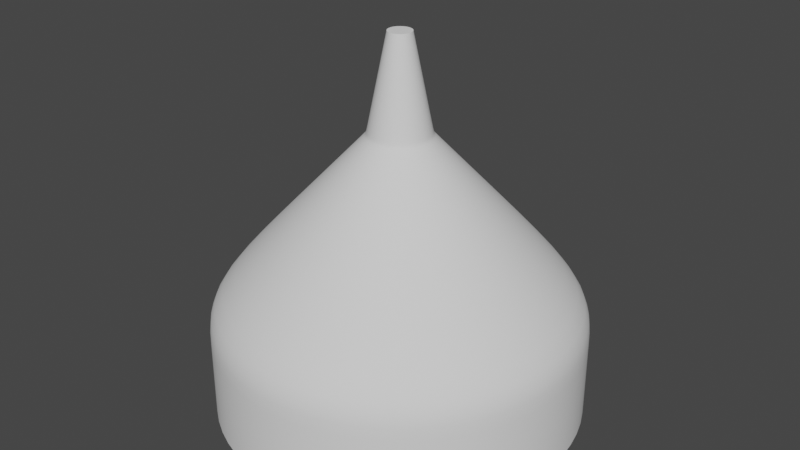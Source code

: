 # Source: celingLamp.blend  (saved by Blender 3.4.6; exported with 4.5.12 LTS)
import bpy
from mathutils import Matrix  # noqa: F401  (used for matrix-valued properties, if any)

bpy.ops.wm.read_factory_settings(use_empty=True)
scene = bpy.context.scene
scene.name = 'Scene'

# ---- collections
col_collection = bpy.data.collections.new('Collection'); scene.collection.children.link(col_collection)

# ---- node groups
ng_auto_smooth = bpy.data.node_groups.new('Auto Smooth', 'GeometryNodeTree')
_s = ng_auto_smooth.interface.new_socket(name='Geometry', in_out='OUTPUT', socket_type='NodeSocketGeometry')
_s = ng_auto_smooth.interface.new_socket(name='Geometry', in_out='INPUT', socket_type='NodeSocketGeometry')
_s = ng_auto_smooth.interface.new_socket(name='Angle', in_out='INPUT', socket_type='NodeSocketFloat')
_s.subtype = 'ANGLE'
_s.min_value = 0.0
_s.max_value = 3.142
ng_auto_smooth.is_modifier = True
_N = ng_auto_smooth.nodes; _L = ng_auto_smooth.links
n0 = _N.new('NodeGroupOutput'); n0.name = 'Group Output'; n0.location = (480, -100)
n1 = _N.new('NodeGroupInput'); n1.name = 'Group Input'; n1.location = (-420, -300)
n2 = _N.new('NodeGroupInput'); n2.name = 'Group Input.001'; n2.location = (-60, -100)
n3 = _N.new('GeometryNodeSetShadeSmooth'); n3.name = 'Set Shade Smooth'; n3.location = (120, -100)
n3.domain = 'EDGE'
n4 = _N.new('GeometryNodeSetShadeSmooth'); n4.name = 'Set Shade Smooth.001'; n4.location = (300, -100)
n5 = _N.new('GeometryNodeInputMeshEdgeAngle'); n5.name = 'Edge Angle'; n5.location = (-420, -220)
n6 = _N.new('GeometryNodeInputEdgeSmooth'); n6.name = 'Is Edge Smooth'; n6.location = (-60, -160)
n7 = _N.new('GeometryNodeInputShadeSmooth'); n7.name = 'Is Face Smooth'; n7.location = (-240, -340)
n8 = _N.new('FunctionNodeBooleanMath'); n8.name = 'Boolean Math'; n8.location = (-60, -220)
n9 = _N.new('FunctionNodeCompare'); n9.name = 'Compare'; n9.location = (-240, -180)
n9.operation = 'LESS_EQUAL'
_L.new(n5.outputs[0], n9.inputs[0])
_L.new(n4.outputs[0], n0.inputs[0])
_L.new(n1.outputs[1], n9.inputs[1])
_L.new(n9.outputs[0], n8.inputs[0])
_L.new(n7.outputs[0], n8.inputs[1])
_L.new(n2.outputs[0], n3.inputs[0])
_L.new(n6.outputs[0], n3.inputs[1])
_L.new(n3.outputs[0], n4.inputs[0])
_L.new(n8.outputs[0], n3.inputs[2])
n0.is_active_output = True

# ---- world
world_world = bpy.data.worlds.new('World'); scene.world = world_world
world_world.use_nodes = True; world_world.node_tree.nodes.clear()
_N = world_world.node_tree.nodes; _L = world_world.node_tree.links
n0 = _N.new('ShaderNodeOutputWorld'); n0.name = 'World Output'; n0.location = (300, 300)
n1 = _N.new('ShaderNodeBackground'); n1.name = 'Background'; n1.location = (10, 300)
n1.inputs[0].default_value = (0.05088, 0.05088, 0.05088, 1.0)
_L.new(n1.outputs[0], n0.inputs[0])
n0.is_active_output = True
world_world.color = (0.05088, 0.05088, 0.05088)
world_world.use_sun_shadow = False
world_world.sun_shadow_jitter_overblur = 0.0

# ---- meshes
me_cylinder = bpy.data.meshes.new('Cylinder')
me_cylinder.from_pydata([(0.0, 0.1028, 0.0001612), (3.737e-10, 0.006504, 0.2058), (0.03935, 0.09499, 0.0001612), (0.002489, 0.006009, 0.2058), (0.0727, 0.0727, 0.0001612), (0.004599, 0.004599, 0.2058), (0.09499, 0.03935, 0.0001612), (0.006009, 0.002489, 0.2058), (0.1028, -4.494e-09, 0.0001612), (0.006504, 1.211e-09, 0.2058), (0.09499, -0.03935, 0.0001612), (0.006009, -0.002489, 0.2058), (0.0727, -0.0727, 0.0001612), (0.004599, -0.004599, 0.2058), (0.03935, -0.09499, 0.0001612), (0.002489, -0.006009, 0.2058), (-8.988e-09, -0.1028, 0.0001612), (-1.949e-10, -0.006504, 0.2058), (-0.03935, -0.09499, 0.0001612), (-0.002489, -0.006009, 0.2058), (-0.0727, -0.0727, 0.0001612), (-0.004599, -0.004599, 0.2058), (-0.09499, -0.03935, 0.0001612), (-0.006009, -0.002489, 0.2058), (-0.1028, 1.226e-09, 0.0001612), (-0.006504, 1.572e-09, 0.2058), (-0.09499, 0.03935, 0.0001612), (-0.006009, 0.002489, 0.2058), (-0.0727, 0.0727, 0.0001612), (-0.004599, 0.004599, 0.2058), (-0.03935, 0.09499, 0.0001612), (-0.002489, 0.006009, 0.2058), (0.0, 0.1028, 0.06343), (3.319e-10, 0.01728, 0.1534), (0.006613, 0.01597, 0.1534), (0.03935, 0.09499, 0.06343), (0.01222, 0.01222, 0.1534), (0.0727, 0.0727, 0.06343), (0.01597, 0.006613, 0.1534), (0.09499, 0.03935, 0.06343), (0.01728, 5.722e-10, 0.1534), (0.1028, -4.494e-09, 0.06343), (0.01597, -0.006613, 0.1534), (0.09499, -0.03935, 0.06343), (0.01222, -0.01222, 0.1534), (0.0727, -0.0727, 0.06343), (0.006613, -0.01597, 0.1534), (0.03935, -0.09499, 0.06343), (-1.179e-09, -0.01728, 0.1534), (-8.988e-09, -0.1028, 0.06343), (-0.006613, -0.01597, 0.1534), (-0.03935, -0.09499, 0.06343), (-0.01222, -0.01222, 0.1534), (-0.0727, -0.0727, 0.06343), (-0.01597, -0.006613, 0.1534), (-0.09499, -0.03935, 0.06343), (-0.01728, 1.534e-09, 0.1534), (-0.1028, 1.226e-09, 0.06343), (-0.01597, 0.006613, 0.1534), (-0.09499, 0.03935, 0.06343), (-0.01222, 0.01222, 0.1534), (-0.0727, 0.0727, 0.06343), (-0.006613, 0.01597, 0.1534), (-0.03935, 0.09499, 0.06343), (1.821e-10, 0.05588, 0.1128), (0.02138, 0.05162, 0.1128), (0.03951, 0.03951, 0.1128), (0.05162, 0.02138, 0.1128), (0.05588, -1.714e-09, 0.1128), (0.05162, -0.02138, 0.1128), (0.03951, -0.03951, 0.1128), (0.02138, -0.05162, 0.1128), (-4.703e-09, -0.05588, 0.1128), (-0.02138, -0.05162, 0.1128), (-0.03951, -0.03951, 0.1128), (-0.05162, -0.02138, 0.1128), (-0.05588, 1.395e-09, 0.1128), (-0.05162, 0.02138, 0.1128), (-0.03951, 0.03951, 0.1128), (-0.02138, 0.05162, 0.1128), (0.03935, 0.09499, 0.04861), (0.0727, 0.0727, 0.04861), (0.09499, 0.03935, 0.04861), (0.1028, -4.494e-09, 0.04858), (0.09499, -0.03935, 0.04858), (0.0727, -0.0727, 0.04858), (0.03935, -0.09499, 0.04858), (-8.988e-09, -0.1028, 0.04858), (-0.03935, -0.09499, 0.04858), (-0.0727, -0.0727, 0.04858), (-0.09499, -0.03935, 0.04858), (-0.1028, 1.226e-09, 0.04858), (-0.09499, 0.03935, 0.04861), (-0.0727, 0.0727, 0.04861), (-0.03935, 0.09499, 0.04861), (0.0, 0.1028, 0.04861), (3.236e-10, 0.01943, 0.1511), (0.007435, 0.01795, 0.1511), (0.01374, 0.01374, 0.1511), (0.01795, 0.007435, 0.1511), (0.01943, 4.451e-10, 0.1511), (0.01795, -0.007435, 0.1511), (0.01374, -0.01374, 0.1511), (0.007435, -0.01795, 0.1511), (-1.375e-09, -0.01943, 0.1511), (-0.007435, -0.01795, 0.1511), (-0.01374, -0.01374, 0.1511), (-0.01795, -0.007435, 0.1511), (-0.01943, 1.526e-09, 0.1511), (-0.01795, 0.007435, 0.1511), (-0.01374, 0.01374, 0.1511), (-0.007435, 0.01795, 0.1511), (3.341e-10, 0.01671, 0.1562), (0.006397, 0.01544, 0.1562), (0.01182, 0.01182, 0.1562), (0.01544, 0.006397, 0.1562), (0.01671, 6.058e-10, 0.1562), (0.01544, -0.006397, 0.1562), (0.01182, -0.01182, 0.1562), (0.006397, -0.01544, 0.1562), (-1.127e-09, -0.01671, 0.1562), (-0.006397, -0.01544, 0.1562), (-0.01182, -0.01182, 0.1562), (-0.01544, -0.006397, 0.1562), (-0.01671, 1.536e-09, 0.1562), (-0.01544, 0.006397, 0.1562), (-0.01182, 0.01182, 0.1562), (-0.006397, 0.01544, 0.1562)], [], [(112, 1, 3, 113), (113, 3, 5, 114), (114, 5, 7, 115), (115, 7, 9, 116), (116, 9, 11, 117), (117, 11, 13, 118), (118, 13, 15, 119), (119, 15, 17, 120), (120, 17, 19, 121), (121, 19, 21, 122), (122, 21, 23, 123), (123, 23, 25, 124), (124, 25, 27, 125), (125, 27, 29, 126), (3, 1, 31, 29, 27, 25, 23, 21, 19, 17, 15, 13, 11, 9, 7, 5), (126, 29, 31, 127), (127, 31, 1, 112), (32, 64, 65, 35), (94, 63, 32, 95), (111, 62, 33, 96), (93, 61, 63, 94), (110, 60, 62, 111), (92, 59, 61, 93), (109, 58, 60, 110), (91, 57, 59, 92), (108, 56, 58, 109), (90, 55, 57, 91), (107, 54, 56, 108), (89, 53, 55, 90), (106, 52, 54, 107), (88, 51, 53, 89), (105, 50, 52, 106), (87, 49, 51, 88), (104, 48, 50, 105), (86, 47, 49, 87), (103, 46, 48, 104), (85, 45, 47, 86), (102, 44, 46, 103), (84, 43, 45, 85), (101, 42, 44, 102), (83, 41, 43, 84), (100, 40, 42, 101), (82, 39, 41, 83), (99, 38, 40, 100), (81, 37, 39, 82), (98, 36, 38, 99), (80, 35, 37, 81), (97, 34, 36, 98), (95, 32, 35, 80), (96, 33, 34, 97), (35, 65, 66, 37), (37, 66, 67, 39), (39, 67, 68, 41), (41, 68, 69, 43), (43, 69, 70, 45), (45, 70, 71, 47), (47, 71, 72, 49), (49, 72, 73, 51), (51, 73, 74, 53), (53, 74, 75, 55), (55, 75, 76, 57), (57, 76, 77, 59), (59, 77, 78, 61), (61, 78, 79, 63), (63, 79, 64, 32), (0, 95, 80, 2), (2, 80, 81, 4), (4, 81, 82, 6), (6, 82, 83, 8), (8, 83, 84, 10), (10, 84, 85, 12), (12, 85, 86, 14), (14, 86, 87, 16), (16, 87, 88, 18), (18, 88, 89, 20), (20, 89, 90, 22), (22, 90, 91, 24), (24, 91, 92, 26), (26, 92, 93, 28), (28, 93, 94, 30), (30, 94, 95, 0), (64, 96, 97, 65), (65, 97, 98, 66), (66, 98, 99, 67), (67, 99, 100, 68), (68, 100, 101, 69), (69, 101, 102, 70), (70, 102, 103, 71), (71, 103, 104, 72), (72, 104, 105, 73), (73, 105, 106, 74), (74, 106, 107, 75), (75, 107, 108, 76), (76, 108, 109, 77), (77, 109, 110, 78), (78, 110, 111, 79), (79, 111, 96, 64), (62, 127, 112, 33), (60, 126, 127, 62), (58, 125, 126, 60), (56, 124, 125, 58), (54, 123, 124, 56), (52, 122, 123, 54), (50, 121, 122, 52), (48, 120, 121, 50), (46, 119, 120, 48), (44, 118, 119, 46), (42, 117, 118, 44), (40, 116, 117, 42), (38, 115, 116, 40), (36, 114, 115, 38), (34, 113, 114, 36), (33, 112, 113, 34)])
me_cylinder.polygons.foreach_set('use_smooth', [True] * 113)
_k = {(1, 3): 1.0, (3, 5): 1.0, (5, 7): 1.0, (7, 9): 1.0, (9, 11): 1.0, (11, 13): 1.0, (13, 15): 1.0, (15, 17): 1.0, (17, 19): 1.0, (19, 21): 1.0, (21, 23): 1.0, (23, 25): 1.0, (25, 27): 1.0, (27, 29): 1.0, (29, 31): 1.0, (1, 31): 1.0}
me_cylinder.attributes.new('crease_edge', 'FLOAT', 'EDGE').data.foreach_set('value', [_k.get((min(e.vertices), max(e.vertices)), 0.0) for e in me_cylinder.edges])
_uv = me_cylinder.uv_layers.new(name='UVMap')
_uv.uv.foreach_set('vector', [0.4648, 0.08885, 0.5435, 0.08265, 0.544, 0.08658, 0.466, 0.09894, 0.466, 0.09894, 0.544, 0.08658, 0.5448, 0.09045, 0.468, 0.1089, 0.468, 0.1089, 0.5448, 0.09045, 0.5458, 0.09426, 0.4708, 0.1187, 0.4708, 0.1187, 0.5458, 0.09426, 0.5472, 0.09797, 0.4743, 0.1282, 0.4743, 0.1282, 0.5472, 0.09797, 0.5489, 0.1016, 0.4786, 0.1374, 0.4786, 0.1374, 0.5489, 0.1016, 0.5508, 0.105, 0.4835, 0.1463, 0.4835, 0.1463, 0.5508, 0.105, 0.553, 0.1083, 0.4892, 0.1547, 0.4892, 0.002665, 0.553, 0.04911, 0.5508, 0.0524, 0.4835, 0.01111, 0.4835, 0.01111, 0.5508, 0.0524, 0.5489, 0.05585, 0.4786, 0.01997, 0.4786, 0.01997, 0.5489, 0.05585, 0.5472, 0.05944, 0.4743, 0.02919, 0.4743, 0.02919, 0.5472, 0.05944, 0.5458, 0.06314, 0.4708, 0.03872, 0.4708, 0.03872, 0.5458, 0.06314, 0.5448, 0.06695, 0.468, 0.0485, 0.468, 0.0485, 0.5448, 0.06695, 0.544, 0.07083, 0.466, 0.05846, 0.466, 0.05846, 0.544, 0.07083, 0.5435, 0.07475, 0.4648, 0.06855, 0.4756, 0.159, 0.4784, 0.1618, 0.4799, 0.1654, 0.4799, 0.1694, 0.4784, 0.1731, 0.4756, 0.1759, 0.472, 0.1774, 0.468, 0.1774, 0.4644, 0.1759, 0.4616, 0.1731, 0.4601, 0.1694, 0.4601, 0.1654, 0.4616, 0.1618, 0.4644, 0.159, 0.468, 0.1575, 0.472, 0.1575, 0.4648, 0.06855, 0.5435, 0.07475, 0.5434, 0.0787, 0.4644, 0.0787, 0.4644, 0.0787, 0.5434, 0.0787, 0.5435, 0.08265, 0.4648, 0.08885, 0.008486, 0.2942, 0.1108, 0.2659, 0.1241, 0.2971, 0.03308, 0.3516, 0.3844, 0.5, 0.3613, 0.5, 0.3613, 0.4375, 0.3844, 0.4375, 0.1886, 0.2323, 0.1935, 0.2323, 0.1949, 0.2427, 0.1902, 0.244, 0.3844, 0.5625, 0.3613, 0.5625, 0.3613, 0.5, 0.3844, 0.5, 0.1902, 0.2206, 0.1949, 0.2219, 0.1935, 0.2323, 0.1886, 0.2323, 0.3844, 0.625, 0.3613, 0.625, 0.3613, 0.5625, 0.3844, 0.5625, 0.1948, 0.2097, 0.199, 0.2122, 0.1949, 0.2219, 0.1902, 0.2206, 0.3845, 0.6875, 0.3613, 0.6875, 0.3613, 0.625, 0.3844, 0.625, 0.2022, 0.2005, 0.2056, 0.204, 0.199, 0.2122, 0.1948, 0.2097, 0.3845, 0.75, 0.3613, 0.75, 0.3613, 0.6875, 0.3845, 0.6875, 0.2118, 0.1936, 0.2141, 0.1978, 0.2056, 0.204, 0.2022, 0.2005, 0.3845, 0.8124, 0.3613, 0.8124, 0.3613, 0.75, 0.3845, 0.75, 0.2228, 0.1894, 0.2239, 0.1942, 0.2141, 0.1978, 0.2118, 0.1936, 0.3845, 0.8749, 0.3613, 0.8749, 0.3613, 0.8124, 0.3845, 0.8124, 0.2346, 0.1884, 0.2344, 0.1932, 0.2239, 0.1942, 0.2228, 0.1894, 0.3845, 0.9374, 0.3613, 0.9374, 0.3613, 0.8749, 0.3845, 0.8749, 0.2462, 0.1905, 0.2447, 0.1951, 0.2344, 0.1932, 0.2346, 0.1884, 0.3845, 0.9999, 0.3613, 0.9999, 0.3613, 0.9374, 0.3845, 0.9374, 0.2568, 0.1957, 0.2542, 0.1997, 0.2447, 0.1951, 0.2462, 0.1905, 0.3845, 0.06258, 0.3613, 0.06258, 0.3613, 8.643e-05, 0.3845, 8.643e-05, 0.2462, 0.274, 0.2447, 0.2694, 0.2542, 0.2648, 0.2568, 0.2689, 0.3845, 0.1251, 0.3613, 0.1251, 0.3613, 0.06258, 0.3845, 0.06258, 0.2346, 0.2761, 0.2344, 0.2713, 0.2447, 0.2694, 0.2462, 0.274, 0.3845, 0.1876, 0.3613, 0.1876, 0.3613, 0.1251, 0.3845, 0.1251, 0.2228, 0.2751, 0.2239, 0.2704, 0.2344, 0.2713, 0.2346, 0.2761, 0.3844, 0.25, 0.3613, 0.25, 0.3613, 0.1876, 0.3845, 0.1876, 0.2118, 0.271, 0.2141, 0.2667, 0.2239, 0.2704, 0.2228, 0.2751, 0.3844, 0.3125, 0.3613, 0.3125, 0.3613, 0.25, 0.3844, 0.25, 0.2022, 0.2641, 0.2056, 0.2605, 0.2141, 0.2667, 0.2118, 0.271, 0.3844, 0.375, 0.3613, 0.375, 0.3613, 0.3125, 0.3844, 0.3125, 0.1948, 0.2548, 0.199, 0.2523, 0.2056, 0.2605, 0.2022, 0.2641, 0.3844, 0.4375, 0.3613, 0.4375, 0.3613, 0.375, 0.3844, 0.375, 0.1902, 0.244, 0.1949, 0.2427, 0.199, 0.2523, 0.1948, 0.2548, 0.03308, 0.3516, 0.1241, 0.2971, 0.1453, 0.3237, 0.07208, 0.4005, 0.07208, 0.4005, 0.1453, 0.3237, 0.1728, 0.3436, 0.1227, 0.4371, 0.1227, 0.4371, 0.1728, 0.3436, 0.2046, 0.3555, 0.1812, 0.459, 0.1812, 0.459, 0.2046, 0.3555, 0.2385, 0.3585, 0.2435, 0.4645, 0.2435, 0.4645, 0.2385, 0.3585, 0.2719, 0.3523, 0.3049, 0.4532, 0.3049, 0.4532, 0.2719, 0.3523, 0.3024, 0.3375, 0.3612, 0.4259, 0.3612, 0.03866, 0.3024, 0.127, 0.2719, 0.1122, 0.3049, 0.01139, 0.3049, 0.01139, 0.2719, 0.1122, 0.2385, 0.1061, 0.2435, 8.641e-05, 0.2435, 8.641e-05, 0.2385, 0.1061, 0.2046, 0.1091, 0.1812, 0.005561, 0.1812, 0.005561, 0.2046, 0.1091, 0.1728, 0.1209, 0.1227, 0.02742, 0.1227, 0.02742, 0.1728, 0.1209, 0.1453, 0.1409, 0.07208, 0.06408, 0.07208, 0.06408, 0.1453, 0.1409, 0.1241, 0.1674, 0.03308, 0.1129, 0.03308, 0.1129, 0.1241, 0.1674, 0.1108, 0.1986, 0.008486, 0.1704, 0.008486, 0.1704, 0.1108, 0.1986, 0.1062, 0.2323, 8.641e-05, 0.2323, 8.641e-05, 0.2323, 0.1062, 0.2323, 0.1108, 0.2659, 0.008486, 0.2942, 0.4599, 0.4375, 0.3844, 0.4375, 0.3844, 0.375, 0.4599, 0.375, 0.4599, 0.375, 0.3844, 0.375, 0.3844, 0.3125, 0.4599, 0.3125, 0.4599, 0.3125, 0.3844, 0.3125, 0.3844, 0.25, 0.4599, 0.25, 0.4599, 0.25, 0.3844, 0.25, 0.3845, 0.1876, 0.4599, 0.1876, 0.4599, 0.1876, 0.3845, 0.1876, 0.3845, 0.1251, 0.4599, 0.1251, 0.4599, 0.1251, 0.3845, 0.1251, 0.3845, 0.06258, 0.4599, 0.06258, 0.4599, 0.06258, 0.3845, 0.06258, 0.3845, 8.643e-05, 0.4599, 8.641e-05, 0.4599, 0.9999, 0.3845, 0.9999, 0.3845, 0.9374, 0.4599, 0.9374, 0.4599, 0.9374, 0.3845, 0.9374, 0.3845, 0.8749, 0.4599, 0.8749, 0.4599, 0.8749, 0.3845, 0.8749, 0.3845, 0.8124, 0.4599, 0.8124, 0.4599, 0.8124, 0.3845, 0.8124, 0.3845, 0.75, 0.4599, 0.75, 0.4599, 0.75, 0.3845, 0.75, 0.3845, 0.6875, 0.4599, 0.6875, 0.4599, 0.6875, 0.3845, 0.6875, 0.3844, 0.625, 0.4599, 0.625, 0.4599, 0.625, 0.3844, 0.625, 0.3844, 0.5625, 0.4599, 0.5625, 0.4599, 0.5625, 0.3844, 0.5625, 0.3844, 0.5, 0.4599, 0.5, 0.4599, 0.5, 0.3844, 0.5, 0.3844, 0.4375, 0.4599, 0.4375, 0.1108, 0.2659, 0.1902, 0.244, 0.1948, 0.2548, 0.1241, 0.2971, 0.1241, 0.2971, 0.1948, 0.2548, 0.2022, 0.2641, 0.1453, 0.3237, 0.1453, 0.3237, 0.2022, 0.2641, 0.2118, 0.271, 0.1728, 0.3436, 0.1728, 0.3436, 0.2118, 0.271, 0.2228, 0.2751, 0.2046, 0.3555, 0.2046, 0.3555, 0.2228, 0.2751, 0.2346, 0.2761, 0.2385, 0.3585, 0.2385, 0.3585, 0.2346, 0.2761, 0.2462, 0.274, 0.2719, 0.3523, 0.2719, 0.3523, 0.2462, 0.274, 0.2568, 0.2689, 0.3024, 0.3375, 0.3024, 0.127, 0.2568, 0.1957, 0.2462, 0.1905, 0.2719, 0.1122, 0.2719, 0.1122, 0.2462, 0.1905, 0.2346, 0.1884, 0.2385, 0.1061, 0.2385, 0.1061, 0.2346, 0.1884, 0.2228, 0.1894, 0.2046, 0.1091, 0.2046, 0.1091, 0.2228, 0.1894, 0.2118, 0.1936, 0.1728, 0.1209, 0.1728, 0.1209, 0.2118, 0.1936, 0.2022, 0.2005, 0.1453, 0.1409, 0.1453, 0.1409, 0.2022, 0.2005, 0.1948, 0.2097, 0.1241, 0.1674, 0.1241, 0.1674, 0.1948, 0.2097, 0.1902, 0.2206, 0.1108, 0.1986, 0.1108, 0.1986, 0.1902, 0.2206, 0.1886, 0.2323, 0.1062, 0.2323, 0.1062, 0.2323, 0.1886, 0.2323, 0.1902, 0.244, 0.1108, 0.2659, 0.4601, 0.0787, 0.4644, 0.0787, 0.4648, 0.08885, 0.4605, 0.0892, 0.4605, 0.06821, 0.4648, 0.06855, 0.4644, 0.0787, 0.4601, 0.0787, 0.4617, 0.05777, 0.466, 0.05846, 0.4648, 0.06855, 0.4605, 0.06821, 0.4638, 0.04747, 0.468, 0.0485, 0.466, 0.05846, 0.4617, 0.05777, 0.4666, 0.03737, 0.4708, 0.03872, 0.468, 0.0485, 0.4638, 0.04747, 0.4703, 0.02751, 0.4743, 0.02919, 0.4708, 0.03872, 0.4666, 0.03737, 0.4747, 0.01798, 0.4786, 0.01997, 0.4743, 0.02919, 0.4703, 0.02751, 0.4798, 0.008815, 0.4835, 0.01111, 0.4786, 0.01997, 0.4747, 0.01798, 0.4856, 8.641e-05, 0.4892, 0.002665, 0.4835, 0.01111, 0.4798, 0.008815, 0.4798, 0.1486, 0.4835, 0.1463, 0.4892, 0.1547, 0.4856, 0.1573, 0.4747, 0.1394, 0.4786, 0.1374, 0.4835, 0.1463, 0.4798, 0.1486, 0.4703, 0.1299, 0.4743, 0.1282, 0.4786, 0.1374, 0.4747, 0.1394, 0.4666, 0.12, 0.4708, 0.1187, 0.4743, 0.1282, 0.4703, 0.1299, 0.4638, 0.1099, 0.468, 0.1089, 0.4708, 0.1187, 0.4666, 0.12, 0.4617, 0.09963, 0.466, 0.09894, 0.468, 0.1089, 0.4638, 0.1099, 0.4605, 0.0892, 0.4648, 0.08885, 0.466, 0.09894, 0.4617, 0.09963])
me_cylinder.update()
me_cylinder_002 = bpy.data.meshes.new('Cylinder.002')
me_cylinder_002.from_pydata([(8.651e-10, 0.01058, 0.0901), (5.561e-10, 0.00918, 0.1504), (0.007273, 0.007566, 0.0901), (0.006284, 0.006577, 0.1504), (0.01029, 0.000293, 0.0901), (0.008887, 0.000293, 0.1504), (0.007273, -0.00698, 0.0901), (0.006284, -0.005991, 0.1504), (-2.048e-09, -0.009993, 0.0901), (-1.522e-09, -0.008594, 0.1504), (-0.007273, -0.00698, 0.0901), (-0.006284, -0.005991, 0.1504), (-0.01029, 0.000293, 0.0901), (-0.008887, 0.000293, 0.1504), (-0.007273, 0.007566, 0.0901), (-0.006284, 0.006577, 0.1504), (5.06e-10, 0.02841, 0.1148), (0.01988, 0.02017, 0.1148), (0.02812, 0.000293, 0.1148), (0.01988, -0.01959, 0.1148), (-1.952e-09, -0.02782, 0.1148), (-0.01988, -0.01959, 0.1148), (-0.02812, 0.000293, 0.1148), (-0.01988, 0.02017, 0.1148), (3.743e-10, 0.01441, 0.1365), (0.009979, 0.01027, 0.1365), (0.01411, 0.000293, 0.1365), (0.009979, -0.009686, 0.1365), (-8.594e-10, -0.01382, 0.1365), (-0.009979, -0.009686, 0.1365), (-0.01411, 0.000293, 0.1365), (-0.009979, 0.01027, 0.1365), (0.01771, 0.018, 0.1029), (0.02505, 0.000293, 0.1029), (0.01771, -0.01742, 0.1029), (-1.628e-09, -0.02475, 0.1029), (-0.01771, -0.01742, 0.1029), (-0.02505, 0.000293, 0.1029), (-0.01771, 0.018, 0.1029), (5.613e-10, 0.02534, 0.1029), (0.01787, 0.01816, 0.1257), (0.02527, 0.000293, 0.1257), (0.01787, -0.01758, 0.1257), (-1.818e-09, -0.02498, 0.1257), (-0.01787, -0.01758, 0.1257), (-0.02527, 0.000293, 0.1257), (-0.01787, 0.01816, 0.1257), (3.91e-10, 0.02556, 0.1257)], [], [(24, 1, 3, 25), (25, 3, 5, 26), (26, 5, 7, 27), (27, 7, 9, 28), (28, 9, 11, 29), (29, 11, 13, 30), (3, 1, 15, 13, 11, 9, 7, 5), (30, 13, 15, 31), (31, 15, 1, 24), (0, 2, 4, 6, 8, 10, 12, 14), (38, 23, 16, 39), (37, 22, 23, 38), (36, 21, 22, 37), (35, 20, 21, 36), (34, 19, 20, 35), (33, 18, 19, 34), (32, 17, 18, 33), (39, 16, 17, 32), (46, 31, 24, 47), (45, 30, 31, 46), (44, 29, 30, 45), (43, 28, 29, 44), (42, 27, 28, 43), (41, 26, 27, 42), (40, 25, 26, 41), (47, 24, 25, 40), (0, 39, 32, 2), (2, 32, 33, 4), (4, 33, 34, 6), (6, 34, 35, 8), (8, 35, 36, 10), (10, 36, 37, 12), (12, 37, 38, 14), (14, 38, 39, 0), (16, 47, 40, 17), (17, 40, 41, 18), (18, 41, 42, 19), (19, 42, 43, 20), (20, 43, 44, 21), (21, 44, 45, 22), (22, 45, 46, 23), (23, 46, 47, 16)])
me_cylinder_002.polygons.foreach_set('use_smooth', [True] * 42)
_k = {(1, 3): 1.0, (3, 5): 1.0, (5, 7): 1.0, (7, 9): 1.0, (9, 11): 1.0, (11, 13): 1.0, (13, 15): 1.0, (1, 15): 1.0}
me_cylinder_002.attributes.new('crease_edge', 'FLOAT', 'EDGE').data.foreach_set('value', [_k.get((min(e.vertices), max(e.vertices)), 0.0) for e in me_cylinder_002.edges])
_uv = me_cylinder_002.uv_layers.new(name='UVMap')
_uv.uv.foreach_set('vector', [0.7378, 0.145, 0.7342, 0.02794, 0.7874, 0.02114, 0.8197, 0.1353, 0.8197, 0.1353, 0.7874, 0.02114, 0.8379, 0.0001272, 0.898, 0.1028, 0.06929, 0.1103, 0.1286, 0.001724, 0.1802, 0.02146, 0.1544, 0.1381, 0.1544, 0.1381, 0.1802, 0.02146, 0.2342, 0.02794, 0.2378, 0.145, 0.2378, 0.145, 0.2342, 0.02794, 0.2874, 0.02114, 0.3197, 0.1353, 0.3197, 0.1353, 0.2874, 0.02114, 0.3379, 0.0001272, 0.398, 0.1028, 0.03271, 0.6439, 0.0001272, 0.6114, 0.0001272, 0.5653, 0.03271, 0.5327, 0.07878, 0.5327, 0.1114, 0.5653, 0.1114, 0.6114, 0.07878, 0.6439, 0.5693, 0.1103, 0.6286, 0.001724, 0.6802, 0.02146, 0.6544, 0.1381, 0.6544, 0.1381, 0.6802, 0.02146, 0.7342, 0.02794, 0.7378, 0.145, 0.6289, 0.6237, 0.5912, 0.6614, 0.5378, 0.6614, 0.5001, 0.6237, 0.5001, 0.5704, 0.5378, 0.5327, 0.5912, 0.5327, 0.6289, 0.5704, 0.6549, 0.3779, 0.6449, 0.3118, 0.7505, 0.3021, 0.753, 0.3628, 0.5348, 0.4225, 0.5001, 0.3301, 0.6449, 0.3118, 0.6549, 0.3779, 0.3537, 0.3623, 0.3562, 0.2944, 0.4999, 0.2816, 0.4914, 0.384, 0.253, 0.3628, 0.2505, 0.3021, 0.3562, 0.2944, 0.3537, 0.3623, 0.1549, 0.3779, 0.1449, 0.3118, 0.2505, 0.3021, 0.253, 0.3628, 0.03483, 0.4225, 0.0001271, 0.3301, 0.1449, 0.3118, 0.1549, 0.3779, 0.8537, 0.3623, 0.8562, 0.2944, 0.9999, 0.2816, 0.9914, 0.384, 0.753, 0.3628, 0.7505, 0.3021, 0.8562, 0.2944, 0.8537, 0.3623, 0.6443, 0.2485, 0.6544, 0.1381, 0.7378, 0.145, 0.7479, 0.2455, 0.5043, 0.2358, 0.5693, 0.1103, 0.6544, 0.1381, 0.6443, 0.2485, 0.3494, 0.2328, 0.3197, 0.1353, 0.398, 0.1028, 0.4727, 0.1968, 0.2479, 0.2455, 0.2378, 0.145, 0.3197, 0.1353, 0.3494, 0.2328, 0.1443, 0.2485, 0.1544, 0.1381, 0.2378, 0.145, 0.2479, 0.2455, 0.004304, 0.2358, 0.06929, 0.1103, 0.1544, 0.1381, 0.1443, 0.2485, 0.8494, 0.2328, 0.8197, 0.1353, 0.898, 0.1028, 0.9727, 0.1968, 0.7479, 0.2455, 0.7378, 0.145, 0.8197, 0.1353, 0.8494, 0.2328, 0.7644, 0.4952, 0.753, 0.3628, 0.8537, 0.3623, 0.8278, 0.5048, 0.8278, 0.5048, 0.8537, 0.3623, 0.9914, 0.384, 0.8897, 0.5325, 0.1467, 0.5325, 0.03483, 0.4225, 0.1549, 0.3779, 0.2021, 0.5021, 0.2021, 0.5021, 0.1549, 0.3779, 0.253, 0.3628, 0.2644, 0.4952, 0.2644, 0.4952, 0.253, 0.3628, 0.3537, 0.3623, 0.3278, 0.5048, 0.3278, 0.5048, 0.3537, 0.3623, 0.4914, 0.384, 0.3897, 0.5325, 0.6467, 0.5325, 0.5348, 0.4225, 0.6549, 0.3779, 0.7021, 0.5021, 0.7021, 0.5021, 0.6549, 0.3779, 0.753, 0.3628, 0.7644, 0.4952, 0.7505, 0.3021, 0.7479, 0.2455, 0.8494, 0.2328, 0.8562, 0.2944, 0.8562, 0.2944, 0.8494, 0.2328, 0.9727, 0.1968, 0.9999, 0.2816, 0.0001271, 0.3301, 0.004304, 0.2358, 0.1443, 0.2485, 0.1449, 0.3118, 0.1449, 0.3118, 0.1443, 0.2485, 0.2479, 0.2455, 0.2505, 0.3021, 0.2505, 0.3021, 0.2479, 0.2455, 0.3494, 0.2328, 0.3562, 0.2944, 0.3562, 0.2944, 0.3494, 0.2328, 0.4727, 0.1968, 0.4999, 0.2816, 0.5001, 0.3301, 0.5043, 0.2358, 0.6443, 0.2485, 0.6449, 0.3118, 0.6449, 0.3118, 0.6443, 0.2485, 0.7479, 0.2455, 0.7505, 0.3021])
me_cylinder_002.update()
me_cylinder_004 = bpy.data.meshes.new('Cylinder.004')
me_cylinder_004.from_pydata([(-4.233e-11, 0.009451, 0.1505), (-1.878e-10, 0.001482, 0.1758), (0.006683, 0.006683, 0.1505), (0.001048, 0.001048, 0.1758), (0.009451, -3.544e-10, 0.1505), (0.001482, -2.242e-10, 0.1758), (0.006683, -0.006683, 0.1505), (0.001048, -0.001048, 0.1758), (-8.686e-10, -0.009451, 0.1505), (-3.173e-10, -0.001482, 0.1758), (-0.006683, -0.006683, 0.1505), (-0.001048, -0.001048, 0.1758), (-0.009451, 1.715e-10, 0.1505), (-0.001482, -1.417e-10, 0.1758), (-0.006683, 0.006683, 0.1505), (-0.001048, 0.001048, 0.1758), (-1.419e-10, 0.003994, 0.1728), (0.002824, 0.002824, 0.1728), (0.003994, -2.652e-10, 0.1728), (0.002824, -0.002824, 0.1728), (-4.911e-10, -0.003994, 0.1728), (-0.002824, -0.002824, 0.1728), (-0.003994, -4.299e-11, 0.1728), (-0.002824, 0.002824, 0.1728), (0.006683, 0.006683, 0.1691), (0.009451, -3.544e-10, 0.1691), (0.006683, -0.006683, 0.1691), (-8.686e-10, -0.009451, 0.1691), (-0.006683, -0.006683, 0.1691), (-0.009451, 1.715e-10, 0.1691), (-0.006683, 0.006683, 0.1691), (-4.233e-11, 0.009451, 0.1691)], [], [(16, 1, 3, 17), (17, 3, 5, 18), (18, 5, 7, 19), (19, 7, 9, 20), (20, 9, 11, 21), (21, 11, 13, 22), (3, 1, 15, 13, 11, 9, 7, 5), (22, 13, 15, 23), (23, 15, 1, 16), (0, 2, 4, 6, 8, 10, 12, 14), (30, 23, 16, 31), (29, 22, 23, 30), (28, 21, 22, 29), (27, 20, 21, 28), (26, 19, 20, 27), (25, 18, 19, 26), (24, 17, 18, 25), (31, 16, 17, 24), (0, 31, 24, 2), (2, 24, 25, 4), (4, 25, 26, 6), (6, 26, 27, 8), (8, 27, 28, 10), (10, 28, 29, 12), (12, 29, 30, 14), (14, 30, 31, 0)])
_uv = me_cylinder_004.uv_layers.new(name='UVMap')
_uv.uv.foreach_set('vector', [0.6169, 0.4896, 0.5524, 0.4688, 0.553, 0.4497, 0.619, 0.4346, 0.619, 0.4346, 0.553, 0.4497, 0.5439, 0.4329, 0.592, 0.3884, 0.3351, 0.5562, 0.3226, 0.4932, 0.3395, 0.4848, 0.3834, 0.5351, 0.3834, 0.5351, 0.3395, 0.4848, 0.3497, 0.4688, 0.4142, 0.4896, 0.4142, 0.4896, 0.3497, 0.4688, 0.3503, 0.4497, 0.4163, 0.4346, 0.4163, 0.4346, 0.3503, 0.4497, 0.3412, 0.4329, 0.3894, 0.3884, 0.6246, 0.014, 0.6384, 0.0001462, 0.658, 0.0001462, 0.6719, 0.014, 0.6719, 0.03359, 0.658, 0.04744, 0.6384, 0.04744, 0.6246, 0.03359, 0.5378, 0.5562, 0.5253, 0.4932, 0.5422, 0.4848, 0.5861, 0.5351, 0.5861, 0.5351, 0.5422, 0.4848, 0.5524, 0.4688, 0.6169, 0.4896, 0.5359, 0.3018, 0.411, 0.3018, 0.3226, 0.2135, 0.3226, 0.08851, 0.411, 0.0001462, 0.5359, 0.0001462, 0.6243, 0.08851, 0.6243, 0.2135, 0.6602, 0.6238, 0.5861, 0.5351, 0.6169, 0.4896, 0.7277, 0.5219, 0.544, 0.6698, 0.5378, 0.5562, 0.5861, 0.5351, 0.6602, 0.6238, 0.525, 0.4014, 0.4163, 0.4346, 0.3894, 0.3884, 0.4586, 0.3021, 0.525, 0.5219, 0.4142, 0.4896, 0.4163, 0.4346, 0.525, 0.4014, 0.4575, 0.6238, 0.3834, 0.5351, 0.4142, 0.4896, 0.525, 0.5219, 0.3413, 0.6698, 0.3351, 0.5562, 0.3834, 0.5351, 0.4575, 0.6238, 0.7277, 0.4014, 0.619, 0.4346, 0.592, 0.3884, 0.6613, 0.3021, 0.7277, 0.5219, 0.6169, 0.4896, 0.619, 0.4346, 0.7277, 0.4014, 0.3223, 0.7499, 0.0001466, 0.7499, 0.0001466, 0.625, 0.3223, 0.625, 0.3223, 0.625, 0.0001466, 0.625, 0.0001466, 0.5, 0.3223, 0.5, 0.3223, 0.5, 0.0001466, 0.5, 0.0001469, 0.375, 0.3223, 0.375, 0.3223, 0.375, 0.0001469, 0.375, 0.0001469, 0.2501, 0.3223, 0.2501, 0.3223, 0.2501, 0.0001469, 0.2501, 0.0001469, 0.1251, 0.3223, 0.1251, 0.3223, 0.1251, 0.0001469, 0.1251, 0.0001469, 0.0001462, 0.3223, 0.0001465, 0.3223, 0.9999, 0.0001462, 0.9999, 0.0001466, 0.8749, 0.3223, 0.8749, 0.3223, 0.8749, 0.0001466, 0.8749, 0.0001466, 0.7499, 0.3223, 0.7499])
me_cylinder_004.update()

# ---- objects
ob_ceilinglamp = bpy.data.objects.new('CeilingLamp', me_cylinder)
ob_lightbulb = bpy.data.objects.new('LightBulb', me_cylinder_002)
ob_bulbholder = bpy.data.objects.new('BulbHolder', me_cylinder_004)

# ---- transforms, parenting, visibility, modifiers, constraints
ob_ceilinglamp.location = (0.0, 0.0, 0.0)
_m = ob_ceilinglamp.modifiers.new('Subdivision', 'SUBSURF')
_m = ob_ceilinglamp.modifiers.new('Solidify', 'SOLIDIFY')
_m.thickness = 0.001
_m = ob_ceilinglamp.modifiers.new('Auto Smooth', 'NODES')
_m.node_group = ng_auto_smooth
_gi = [s.identifier for s in ng_auto_smooth.interface.items_tree if s.item_type == 'SOCKET' and s.in_out == 'INPUT']
_m[_gi[1]] = 0.5236  # Angle
ob_lightbulb.parent = ob_ceilinglamp
ob_lightbulb.location = (0.0, 0.0, 0.0)
_m = ob_lightbulb.modifiers.new('Subdivision', 'SUBSURF')
_m = ob_lightbulb.modifiers.new('Auto Smooth', 'NODES')
_m.node_group = ng_auto_smooth
_gi = [s.identifier for s in ng_auto_smooth.interface.items_tree if s.item_type == 'SOCKET' and s.in_out == 'INPUT']
_m[_gi[1]] = 0.5236  # Angle
ob_bulbholder.parent = ob_ceilinglamp
ob_bulbholder.location = (0.0, 0.0, 0.0)
_m = ob_bulbholder.modifiers.new('Bevel', 'BEVEL')
_m.angle_limit = 0.8727

# ---- collection membership
col_collection.objects.link(ob_ceilinglamp)
col_collection.objects.link(ob_lightbulb)
col_collection.objects.link(ob_bulbholder)

# ---- scene / render settings (as saved in the file)
scene.frame_start = 1; scene.frame_end = 250; scene.frame_set(4)
scene.render.engine = 'BLENDER_EEVEE_NEXT'
scene.cycles.sampling_pattern = 'TABULATED_SOBOL'
scene.cycles.use_light_tree = False
scene.view_settings.view_transform = 'Filmic'
bpy.context.view_layer.update()

# ---- added for rendering (the .blend has no active camera and no usable light): camera, sun
cam_auto = bpy.data.cameras.new('AutoCamera')
cam_auto.lens = 50.0
cam_auto.sensor_width = 36.0
cam_auto.clip_end = 1000.0
ob_auto_camera = bpy.data.objects.new('AutoCamera', cam_auto)
scene.collection.objects.link(ob_auto_camera)
ob_auto_camera.location = (0.323975, -0.38877, 0.362155)
ob_auto_camera.rotation_euler = (1.09748, -7.21219e-08, 0.694738)
scene.camera = ob_auto_camera
light_auto_sun = bpy.data.lights.new('AutoSun', 'SUN')
light_auto_sun.energy = 3.0
light_auto_sun.angle = 0.0523599
ob_auto_sun = bpy.data.objects.new('AutoSun', light_auto_sun)
scene.collection.objects.link(ob_auto_sun)
ob_auto_sun.rotation_euler = (0.872665, 0.174533, 0.523599)
bpy.context.view_layer.update()
